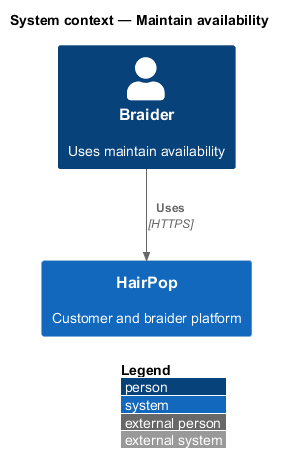

The diagram above was rendered by PlantUML. Its source (embedded in the PNG):
@startuml
!include <C4/C4_Context>
LAYOUT_WITH_LEGEND()
title System context — Maintain availability
Person(person, "Braider", "Uses maintain availability")
System(hairpop, "HairPop", "Customer and braider platform")
Rel(person, hairpop, "Uses", "HTTPS")
@enduml